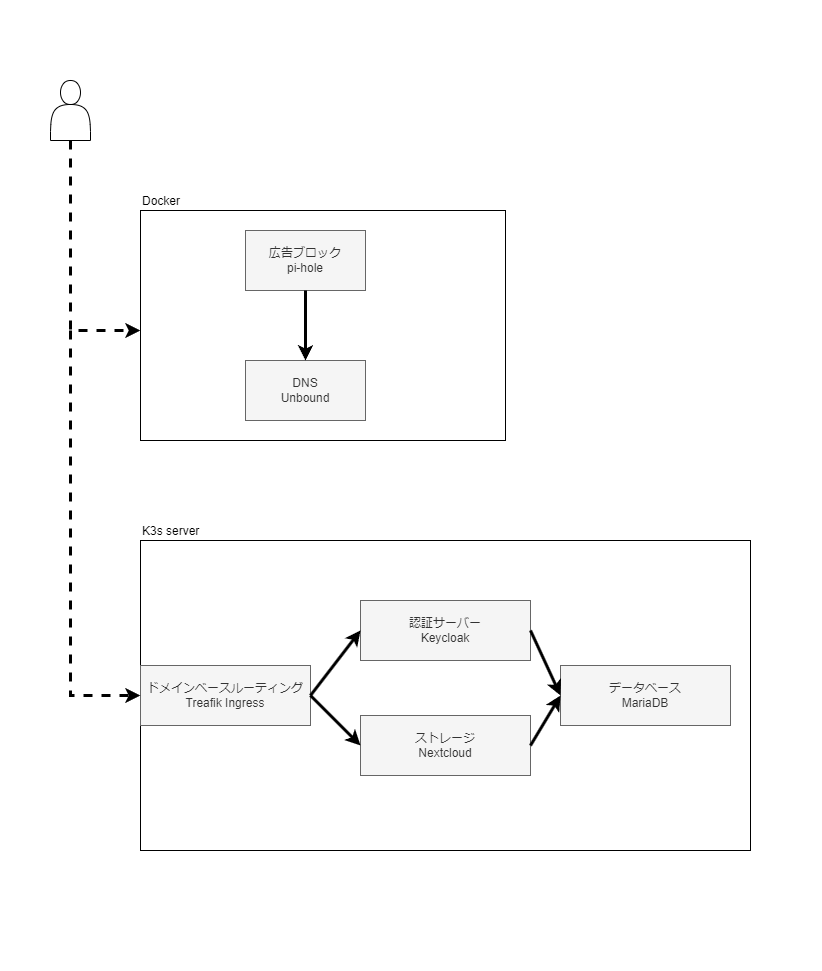

The diagram above was exported from draw.io. Its source (the exported page's mxGraphModel, read from the mxfile embedded in the PNG):
<mxGraphModel dx="980" dy="2485" grid="1" gridSize="10" guides="1" tooltips="1" connect="1" arrows="1" fold="1" page="1" pageScale="1" pageWidth="827" pageHeight="1169" background="#ffffff" math="0" shadow="0">
  <root>
    <mxCell id="0" />
    <mxCell id="1" parent="0" />
    <mxCell id="33" value="" style="rounded=0;whiteSpace=wrap;html=1;fillColor=none;strokeColor=none;" vertex="1" parent="1">
      <mxGeometry y="120" width="820" height="970" as="geometry" />
    </mxCell>
    <mxCell id="8" value="Docker" style="group;strokeColor=#000000;fontColor=#000000;labelPosition=center;verticalLabelPosition=top;align=left;verticalAlign=bottom;" parent="1" vertex="1" connectable="0">
      <mxGeometry x="140" y="330" width="365" height="230" as="geometry" />
    </mxCell>
    <mxCell id="3" value="DNS&lt;br&gt;Unbound" style="rounded=0;whiteSpace=wrap;html=1;fillColor=#f5f5f5;fontColor=#333333;strokeColor=#666666;" parent="8" vertex="1">
      <mxGeometry x="105" y="150" width="120" height="60" as="geometry" />
    </mxCell>
    <mxCell id="2" value="広告ブロック&lt;br&gt;pi-hole" style="rounded=0;whiteSpace=wrap;html=1;fillColor=#f5f5f5;fontColor=#333333;strokeColor=#666666;" parent="8" vertex="1">
      <mxGeometry x="105" y="20" width="120" height="60" as="geometry" />
    </mxCell>
    <mxCell id="32" value="" style="endArrow=classic;html=1;rounded=0;strokeColor=#000000;strokeWidth=3;fontColor=#000000;entryX=0.5;entryY=0;entryDx=0;entryDy=0;exitX=0.5;exitY=1;exitDx=0;exitDy=0;" parent="8" source="2" target="3" edge="1">
      <mxGeometry width="50" height="50" relative="1" as="geometry">
        <mxPoint x="140" y="130" as="sourcePoint" />
        <mxPoint x="190" y="80" as="targetPoint" />
      </mxGeometry>
    </mxCell>
    <mxCell id="6" value="" style="group;movable=0;resizable=0;rotatable=0;deletable=0;editable=0;connectable=0;" parent="1" vertex="1" connectable="0">
      <mxGeometry x="350" y="270" width="260" height="60" as="geometry" />
    </mxCell>
    <mxCell id="21" value="" style="group;fontColor=none;fillColor=none;strokeColor=#000000;labelBorderColor=none;noLabel=1;strokeWidth=1;" parent="1" vertex="1" connectable="0">
      <mxGeometry x="140" y="660" width="610" height="310" as="geometry" />
    </mxCell>
    <mxCell id="20" value="&lt;font color=&quot;#000000&quot;&gt;K3s server&lt;/font&gt;" style="rounded=0;whiteSpace=wrap;html=1;fillColor=none;align=left;labelPosition=center;verticalLabelPosition=top;verticalAlign=bottom;" parent="21" vertex="1">
      <mxGeometry width="610" height="310" as="geometry" />
    </mxCell>
    <mxCell id="10" value="ドメインベースルーティング&lt;br&gt;Treafik Ingress" style="rounded=0;whiteSpace=wrap;html=1;fillColor=#f5f5f5;fontColor=#333333;strokeColor=#666666;" parent="21" vertex="1">
      <mxGeometry y="125" width="170" height="60" as="geometry" />
    </mxCell>
    <mxCell id="11" value="認証サーバー&lt;br&gt;Keycloak" style="rounded=0;whiteSpace=wrap;html=1;fillColor=#f5f5f5;fontColor=#333333;strokeColor=#666666;" parent="21" vertex="1">
      <mxGeometry x="220" y="60" width="170" height="60" as="geometry" />
    </mxCell>
    <mxCell id="14" value="ストレージ&lt;br&gt;Nextcloud" style="rounded=0;whiteSpace=wrap;html=1;fillColor=#f5f5f5;fontColor=#333333;strokeColor=#666666;" parent="21" vertex="1">
      <mxGeometry x="220" y="175" width="170" height="60" as="geometry" />
    </mxCell>
    <mxCell id="15" value="データベース&lt;br&gt;MariaDB" style="rounded=0;whiteSpace=wrap;html=1;fillColor=#f5f5f5;fontColor=#333333;strokeColor=#666666;" parent="21" vertex="1">
      <mxGeometry x="420" y="125" width="170" height="60" as="geometry" />
    </mxCell>
    <mxCell id="28" value="" style="endArrow=classic;html=1;rounded=0;strokeColor=#000000;strokeWidth=3;fontColor=#000000;exitX=1;exitY=0.5;exitDx=0;exitDy=0;entryX=0;entryY=0.5;entryDx=0;entryDy=0;" parent="21" source="10" target="11" edge="1">
      <mxGeometry width="50" height="50" relative="1" as="geometry">
        <mxPoint x="220" y="120" as="sourcePoint" />
        <mxPoint x="270" y="70" as="targetPoint" />
      </mxGeometry>
    </mxCell>
    <mxCell id="29" value="" style="endArrow=classic;html=1;rounded=0;strokeColor=#000000;strokeWidth=3;fontColor=#000000;entryX=0;entryY=0.5;entryDx=0;entryDy=0;" parent="21" target="14" edge="1">
      <mxGeometry width="50" height="50" relative="1" as="geometry">
        <mxPoint x="170" y="155" as="sourcePoint" />
        <mxPoint x="230" y="130" as="targetPoint" />
      </mxGeometry>
    </mxCell>
    <mxCell id="30" value="" style="endArrow=classic;html=1;rounded=0;strokeColor=#000000;strokeWidth=3;fontColor=#000000;exitX=1;exitY=0.5;exitDx=0;exitDy=0;entryX=0;entryY=0.5;entryDx=0;entryDy=0;" parent="21" source="11" target="15" edge="1">
      <mxGeometry width="50" height="50" relative="1" as="geometry">
        <mxPoint x="370" y="160" as="sourcePoint" />
        <mxPoint x="420" y="110" as="targetPoint" />
      </mxGeometry>
    </mxCell>
    <mxCell id="31" value="" style="endArrow=classic;html=1;rounded=0;strokeColor=#000000;strokeWidth=3;fontColor=#000000;exitX=1;exitY=0.5;exitDx=0;exitDy=0;entryX=0;entryY=0.5;entryDx=0;entryDy=0;" parent="21" source="14" target="15" edge="1">
      <mxGeometry width="50" height="50" relative="1" as="geometry">
        <mxPoint x="400" y="100" as="sourcePoint" />
        <mxPoint x="430" y="165" as="targetPoint" />
      </mxGeometry>
    </mxCell>
    <mxCell id="25" value="" style="shape=actor;whiteSpace=wrap;html=1;labelBorderColor=none;strokeWidth=1;" parent="1" vertex="1">
      <mxGeometry x="50" y="200" width="40" height="60" as="geometry" />
    </mxCell>
    <mxCell id="26" value="" style="endArrow=classic;html=1;rounded=0;dashed=1;strokeColor=#000000;strokeWidth=3;fontColor=#000000;exitX=0.5;exitY=1;exitDx=0;exitDy=0;" parent="1" source="25" edge="1">
      <mxGeometry width="50" height="50" relative="1" as="geometry">
        <mxPoint x="180" y="540" as="sourcePoint" />
        <mxPoint x="140" y="450" as="targetPoint" />
        <Array as="points">
          <mxPoint x="70" y="450" />
        </Array>
      </mxGeometry>
    </mxCell>
    <mxCell id="27" value="" style="endArrow=classic;html=1;rounded=0;dashed=1;strokeColor=#000000;strokeWidth=3;fontColor=#000000;entryX=0;entryY=0.5;entryDx=0;entryDy=0;" parent="1" target="10" edge="1">
      <mxGeometry width="50" height="50" relative="1" as="geometry">
        <mxPoint x="70" y="450" as="sourcePoint" />
        <mxPoint x="140" y="650" as="targetPoint" />
        <Array as="points">
          <mxPoint x="70" y="815" />
        </Array>
      </mxGeometry>
    </mxCell>
  </root>
</mxGraphModel>